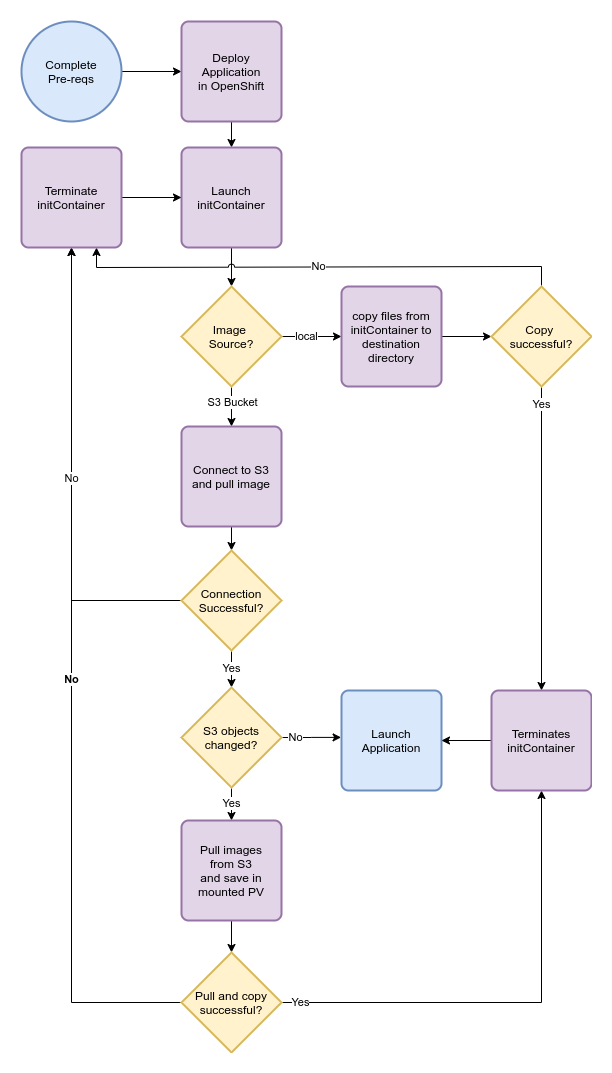

The diagram above was exported from draw.io. Its source (the exported page's mxGraphModel, read from the mxfile embedded in the PNG):
<mxGraphModel dx="1102" dy="1000" grid="1" gridSize="10" guides="1" tooltips="1" connect="1" arrows="1" fold="1" page="1" pageScale="1" pageWidth="826" pageHeight="1169" background="#ffffff" math="0" shadow="0">
  <root>
    <mxCell id="0" />
    <mxCell id="1" parent="0" />
    <mxCell id="SeLVZyI2Zs2KDCNVDrUP-131" value="No" style="edgeStyle=orthogonalEdgeStyle;rounded=0;orthogonalLoop=1;jettySize=auto;html=1;exitX=0;exitY=0.5;exitDx=0;exitDy=0;exitPerimeter=0;fontStyle=1" parent="1" source="SeLVZyI2Zs2KDCNVDrUP-129" target="SeLVZyI2Zs2KDCNVDrUP-136" edge="1">
      <mxGeometry relative="1" as="geometry">
        <mxPoint x="320" y="240" as="targetPoint" />
      </mxGeometry>
    </mxCell>
    <mxCell id="SeLVZyI2Zs2KDCNVDrUP-99" style="edgeStyle=orthogonalEdgeStyle;rounded=0;orthogonalLoop=1;jettySize=auto;html=1;entryX=0;entryY=0.5;entryDx=0;entryDy=0;" parent="1" source="SeLVZyI2Zs2KDCNVDrUP-97" target="SeLVZyI2Zs2KDCNVDrUP-98" edge="1">
      <mxGeometry relative="1" as="geometry" />
    </mxCell>
    <mxCell id="SeLVZyI2Zs2KDCNVDrUP-97" value="Complete&lt;br&gt;Pre-reqs" style="strokeWidth=2;html=1;shape=mxgraph.flowchart.start_2;whiteSpace=wrap;fillColor=#dae8fc;strokeColor=#6c8ebf;" parent="1" vertex="1">
      <mxGeometry x="190" y="20" width="100" height="100" as="geometry" />
    </mxCell>
    <mxCell id="SeLVZyI2Zs2KDCNVDrUP-101" value="" style="edgeStyle=orthogonalEdgeStyle;rounded=0;orthogonalLoop=1;jettySize=auto;html=1;" parent="1" source="SeLVZyI2Zs2KDCNVDrUP-98" target="SeLVZyI2Zs2KDCNVDrUP-100" edge="1">
      <mxGeometry relative="1" as="geometry" />
    </mxCell>
    <mxCell id="SeLVZyI2Zs2KDCNVDrUP-98" value="Deploy&lt;br&gt;Application&lt;br&gt;in OpenShift" style="rounded=1;whiteSpace=wrap;html=1;absoluteArcSize=1;arcSize=14;strokeWidth=2;fillColor=#e1d5e7;strokeColor=#9673a6;" parent="1" vertex="1">
      <mxGeometry x="350" y="20" width="100" height="100" as="geometry" />
    </mxCell>
    <mxCell id="SeLVZyI2Zs2KDCNVDrUP-103" style="edgeStyle=orthogonalEdgeStyle;rounded=0;orthogonalLoop=1;jettySize=auto;html=1;" parent="1" source="SeLVZyI2Zs2KDCNVDrUP-100" target="SeLVZyI2Zs2KDCNVDrUP-102" edge="1">
      <mxGeometry relative="1" as="geometry" />
    </mxCell>
    <mxCell id="SeLVZyI2Zs2KDCNVDrUP-100" value="Launch&lt;br&gt;initContainer" style="rounded=1;whiteSpace=wrap;html=1;absoluteArcSize=1;arcSize=14;strokeWidth=2;fillColor=#e1d5e7;strokeColor=#9673a6;" parent="1" vertex="1">
      <mxGeometry x="350" y="146" width="100" height="100" as="geometry" />
    </mxCell>
    <mxCell id="SeLVZyI2Zs2KDCNVDrUP-105" style="edgeStyle=orthogonalEdgeStyle;rounded=0;orthogonalLoop=1;jettySize=auto;html=1;" parent="1" source="SeLVZyI2Zs2KDCNVDrUP-102" target="SeLVZyI2Zs2KDCNVDrUP-104" edge="1">
      <mxGeometry relative="1" as="geometry" />
    </mxCell>
    <mxCell id="SeLVZyI2Zs2KDCNVDrUP-106" value="S3 Bucket" style="edgeLabel;html=1;align=center;verticalAlign=middle;resizable=0;points=[];" parent="SeLVZyI2Zs2KDCNVDrUP-105" vertex="1" connectable="0">
      <mxGeometry x="0.2411" y="-1" relative="1" as="geometry">
        <mxPoint x="1" y="-9.669999999999998" as="offset" />
      </mxGeometry>
    </mxCell>
    <mxCell id="SeLVZyI2Zs2KDCNVDrUP-116" value="local" style="edgeStyle=orthogonalEdgeStyle;rounded=0;orthogonalLoop=1;jettySize=auto;html=1;entryX=0;entryY=0.5;entryDx=0;entryDy=0;" parent="1" source="SeLVZyI2Zs2KDCNVDrUP-102" target="SeLVZyI2Zs2KDCNVDrUP-115" edge="1">
      <mxGeometry x="-0.1781" relative="1" as="geometry">
        <mxPoint as="offset" />
      </mxGeometry>
    </mxCell>
    <mxCell id="SeLVZyI2Zs2KDCNVDrUP-102" value="Image &lt;br&gt;Source?" style="strokeWidth=2;html=1;shape=mxgraph.flowchart.decision;whiteSpace=wrap;fillColor=#fff2cc;strokeColor=#d6b656;" parent="1" vertex="1">
      <mxGeometry x="350" y="285" width="100" height="100" as="geometry" />
    </mxCell>
    <mxCell id="SeLVZyI2Zs2KDCNVDrUP-111" style="edgeStyle=orthogonalEdgeStyle;rounded=0;orthogonalLoop=1;jettySize=auto;html=1;entryX=0.5;entryY=0;entryDx=0;entryDy=0;entryPerimeter=0;" parent="1" target="SeLVZyI2Zs2KDCNVDrUP-107" edge="1">
      <mxGeometry relative="1" as="geometry">
        <mxPoint x="400" y="518" as="sourcePoint" />
      </mxGeometry>
    </mxCell>
    <mxCell id="SeLVZyI2Zs2KDCNVDrUP-104" value="Connect to S3 and pull image" style="rounded=1;whiteSpace=wrap;html=1;absoluteArcSize=1;arcSize=14;strokeWidth=2;fillColor=#e1d5e7;strokeColor=#9673a6;" parent="1" vertex="1">
      <mxGeometry x="350" y="425" width="100" height="100" as="geometry" />
    </mxCell>
    <mxCell id="SeLVZyI2Zs2KDCNVDrUP-138" value="No" style="edgeStyle=orthogonalEdgeStyle;rounded=0;orthogonalLoop=1;jettySize=auto;html=1;" parent="1" source="SeLVZyI2Zs2KDCNVDrUP-107" target="SeLVZyI2Zs2KDCNVDrUP-136" edge="1">
      <mxGeometry relative="1" as="geometry" />
    </mxCell>
    <mxCell id="SeLVZyI2Zs2KDCNVDrUP-145" value="Yes" style="edgeStyle=orthogonalEdgeStyle;rounded=0;jumpStyle=arc;orthogonalLoop=1;jettySize=auto;html=1;" parent="1" source="SeLVZyI2Zs2KDCNVDrUP-107" target="SeLVZyI2Zs2KDCNVDrUP-112" edge="1">
      <mxGeometry relative="1" as="geometry">
        <mxPoint x="400" y="680" as="targetPoint" />
      </mxGeometry>
    </mxCell>
    <mxCell id="SeLVZyI2Zs2KDCNVDrUP-107" value="Connection&lt;br&gt;Successful?" style="strokeWidth=2;html=1;shape=mxgraph.flowchart.decision;whiteSpace=wrap;fillColor=#fff2cc;strokeColor=#d6b656;" parent="1" vertex="1">
      <mxGeometry x="350" y="549" width="100" height="100" as="geometry" />
    </mxCell>
    <mxCell id="SeLVZyI2Zs2KDCNVDrUP-127" value="Yes" style="edgeStyle=orthogonalEdgeStyle;rounded=0;orthogonalLoop=1;jettySize=auto;html=1;entryX=0.5;entryY=0;entryDx=0;entryDy=0;" parent="1" source="SeLVZyI2Zs2KDCNVDrUP-112" target="SeLVZyI2Zs2KDCNVDrUP-126" edge="1">
      <mxGeometry x="-0.3043" relative="1" as="geometry">
        <mxPoint as="offset" />
      </mxGeometry>
    </mxCell>
    <mxCell id="SeLVZyI2Zs2KDCNVDrUP-134" value="No" style="edgeStyle=orthogonalEdgeStyle;rounded=0;orthogonalLoop=1;jettySize=auto;html=1;entryX=-0.004;entryY=0.469;entryDx=0;entryDy=0;entryPerimeter=0;" parent="1" source="SeLVZyI2Zs2KDCNVDrUP-112" target="SeLVZyI2Zs2KDCNVDrUP-114" edge="1">
      <mxGeometry x="0.0072" y="16" relative="1" as="geometry">
        <mxPoint x="510" y="662" as="targetPoint" />
        <mxPoint x="-16" y="16" as="offset" />
      </mxGeometry>
    </mxCell>
    <mxCell id="SeLVZyI2Zs2KDCNVDrUP-112" value="S3 objects&lt;br&gt;changed?" style="strokeWidth=2;html=1;shape=mxgraph.flowchart.decision;whiteSpace=wrap;fillColor=#fff2cc;strokeColor=#d6b656;" parent="1" vertex="1">
      <mxGeometry x="350" y="686" width="100" height="100" as="geometry" />
    </mxCell>
    <mxCell id="SeLVZyI2Zs2KDCNVDrUP-114" value="Launch&lt;br&gt;Application" style="rounded=1;whiteSpace=wrap;html=1;absoluteArcSize=1;arcSize=14;strokeWidth=2;fillColor=#dae8fc;strokeColor=#6c8ebf;" parent="1" vertex="1">
      <mxGeometry x="510" y="689" width="100" height="100" as="geometry" />
    </mxCell>
    <mxCell id="SeLVZyI2Zs2KDCNVDrUP-120" style="edgeStyle=orthogonalEdgeStyle;rounded=0;orthogonalLoop=1;jettySize=auto;html=1;" parent="1" source="SeLVZyI2Zs2KDCNVDrUP-115" target="SeLVZyI2Zs2KDCNVDrUP-119" edge="1">
      <mxGeometry relative="1" as="geometry" />
    </mxCell>
    <mxCell id="SeLVZyI2Zs2KDCNVDrUP-115" value="copy files from initContainer to destination directory" style="rounded=1;whiteSpace=wrap;html=1;absoluteArcSize=1;arcSize=14;strokeWidth=2;fillColor=#e1d5e7;strokeColor=#9673a6;" parent="1" vertex="1">
      <mxGeometry x="510" y="285" width="100" height="100" as="geometry" />
    </mxCell>
    <mxCell id="SeLVZyI2Zs2KDCNVDrUP-121" value="No" style="edgeStyle=orthogonalEdgeStyle;rounded=0;orthogonalLoop=1;jettySize=auto;html=1;entryX=0.75;entryY=1;entryDx=0;entryDy=0;exitX=0.5;exitY=0;exitDx=0;exitDy=0;exitPerimeter=0;jumpStyle=arc;" parent="1" source="SeLVZyI2Zs2KDCNVDrUP-119" target="SeLVZyI2Zs2KDCNVDrUP-136" edge="1">
      <mxGeometry relative="1" as="geometry" />
    </mxCell>
    <mxCell id="SeLVZyI2Zs2KDCNVDrUP-123" value="Yes" style="edgeStyle=orthogonalEdgeStyle;rounded=0;orthogonalLoop=1;jettySize=auto;html=1;exitX=0.5;exitY=1;exitDx=0;exitDy=0;exitPerimeter=0;" parent="1" source="SeLVZyI2Zs2KDCNVDrUP-119" target="SeLVZyI2Zs2KDCNVDrUP-142" edge="1">
      <mxGeometry x="-0.8813" relative="1" as="geometry">
        <mxPoint as="offset" />
      </mxGeometry>
    </mxCell>
    <mxCell id="SeLVZyI2Zs2KDCNVDrUP-119" value="Copy &lt;br&gt;successful?" style="strokeWidth=2;html=1;shape=mxgraph.flowchart.decision;whiteSpace=wrap;fillColor=#fff2cc;strokeColor=#d6b656;" parent="1" vertex="1">
      <mxGeometry x="660" y="285" width="100" height="100" as="geometry" />
    </mxCell>
    <mxCell id="SeLVZyI2Zs2KDCNVDrUP-130" style="edgeStyle=orthogonalEdgeStyle;rounded=0;orthogonalLoop=1;jettySize=auto;html=1;" parent="1" source="SeLVZyI2Zs2KDCNVDrUP-126" target="SeLVZyI2Zs2KDCNVDrUP-129" edge="1">
      <mxGeometry relative="1" as="geometry">
        <mxPoint x="400" y="947" as="targetPoint" />
      </mxGeometry>
    </mxCell>
    <mxCell id="SeLVZyI2Zs2KDCNVDrUP-126" value="Pull images&lt;br&gt;from S3&lt;br&gt;and save in&lt;br&gt;mounted PV" style="rounded=1;whiteSpace=wrap;html=1;absoluteArcSize=1;arcSize=14;strokeWidth=2;fillColor=#e1d5e7;strokeColor=#9673a6;" parent="1" vertex="1">
      <mxGeometry x="350" y="819" width="100" height="100" as="geometry" />
    </mxCell>
    <mxCell id="SeLVZyI2Zs2KDCNVDrUP-133" value="Yes" style="edgeStyle=orthogonalEdgeStyle;rounded=0;orthogonalLoop=1;jettySize=auto;html=1;entryX=0.5;entryY=1;entryDx=0;entryDy=0;" parent="1" source="SeLVZyI2Zs2KDCNVDrUP-129" target="SeLVZyI2Zs2KDCNVDrUP-142" edge="1">
      <mxGeometry x="-0.9189" relative="1" as="geometry">
        <mxPoint as="offset" />
      </mxGeometry>
    </mxCell>
    <mxCell id="SeLVZyI2Zs2KDCNVDrUP-129" value="Pull and copy&lt;br&gt;successful?" style="strokeWidth=2;html=1;shape=mxgraph.flowchart.decision;whiteSpace=wrap;fillColor=#fff2cc;strokeColor=#d6b656;" parent="1" vertex="1">
      <mxGeometry x="350" y="951" width="100" height="100" as="geometry" />
    </mxCell>
    <mxCell id="SeLVZyI2Zs2KDCNVDrUP-144" style="edgeStyle=orthogonalEdgeStyle;rounded=0;orthogonalLoop=1;jettySize=auto;html=1;" parent="1" source="SeLVZyI2Zs2KDCNVDrUP-136" target="SeLVZyI2Zs2KDCNVDrUP-100" edge="1">
      <mxGeometry relative="1" as="geometry" />
    </mxCell>
    <mxCell id="SeLVZyI2Zs2KDCNVDrUP-136" value="Terminate&lt;br&gt;initContainer" style="rounded=1;whiteSpace=wrap;html=1;absoluteArcSize=1;arcSize=14;strokeWidth=2;fillColor=#e1d5e7;strokeColor=#9673a6;" parent="1" vertex="1">
      <mxGeometry x="190" y="146" width="100" height="100" as="geometry" />
    </mxCell>
    <mxCell id="SeLVZyI2Zs2KDCNVDrUP-143" style="edgeStyle=orthogonalEdgeStyle;rounded=0;orthogonalLoop=1;jettySize=auto;html=1;entryX=1;entryY=0.5;entryDx=0;entryDy=0;" parent="1" source="SeLVZyI2Zs2KDCNVDrUP-142" target="SeLVZyI2Zs2KDCNVDrUP-114" edge="1">
      <mxGeometry relative="1" as="geometry" />
    </mxCell>
    <mxCell id="SeLVZyI2Zs2KDCNVDrUP-142" value="Terminates&lt;br&gt;initContainer&lt;br&gt;" style="rounded=1;whiteSpace=wrap;html=1;absoluteArcSize=1;arcSize=14;strokeWidth=2;fillColor=#e1d5e7;strokeColor=#9673a6;" parent="1" vertex="1">
      <mxGeometry x="660" y="689" width="100" height="100" as="geometry" />
    </mxCell>
  </root>
</mxGraphModel>